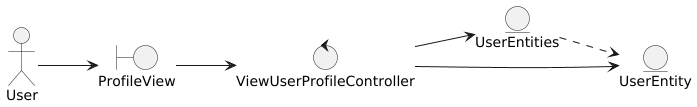

The diagram above was rendered by PlantUML. Its source (embedded in the PNG):
@startuml
left to right direction

actor User

boundary ProfileView

control ViewUserProfileController

entity UserEntities
entity UserEntity


'--- Actor relations ---
User --> ProfileView

'--- Views relations ---
ProfileView --> ViewUserProfileController

'--- Controllers relations ---
ViewUserProfileController --> UserEntities
ViewUserProfileController --> UserEntity

'--- Entity relations ---
UserEntities ..> UserEntity
@enduml